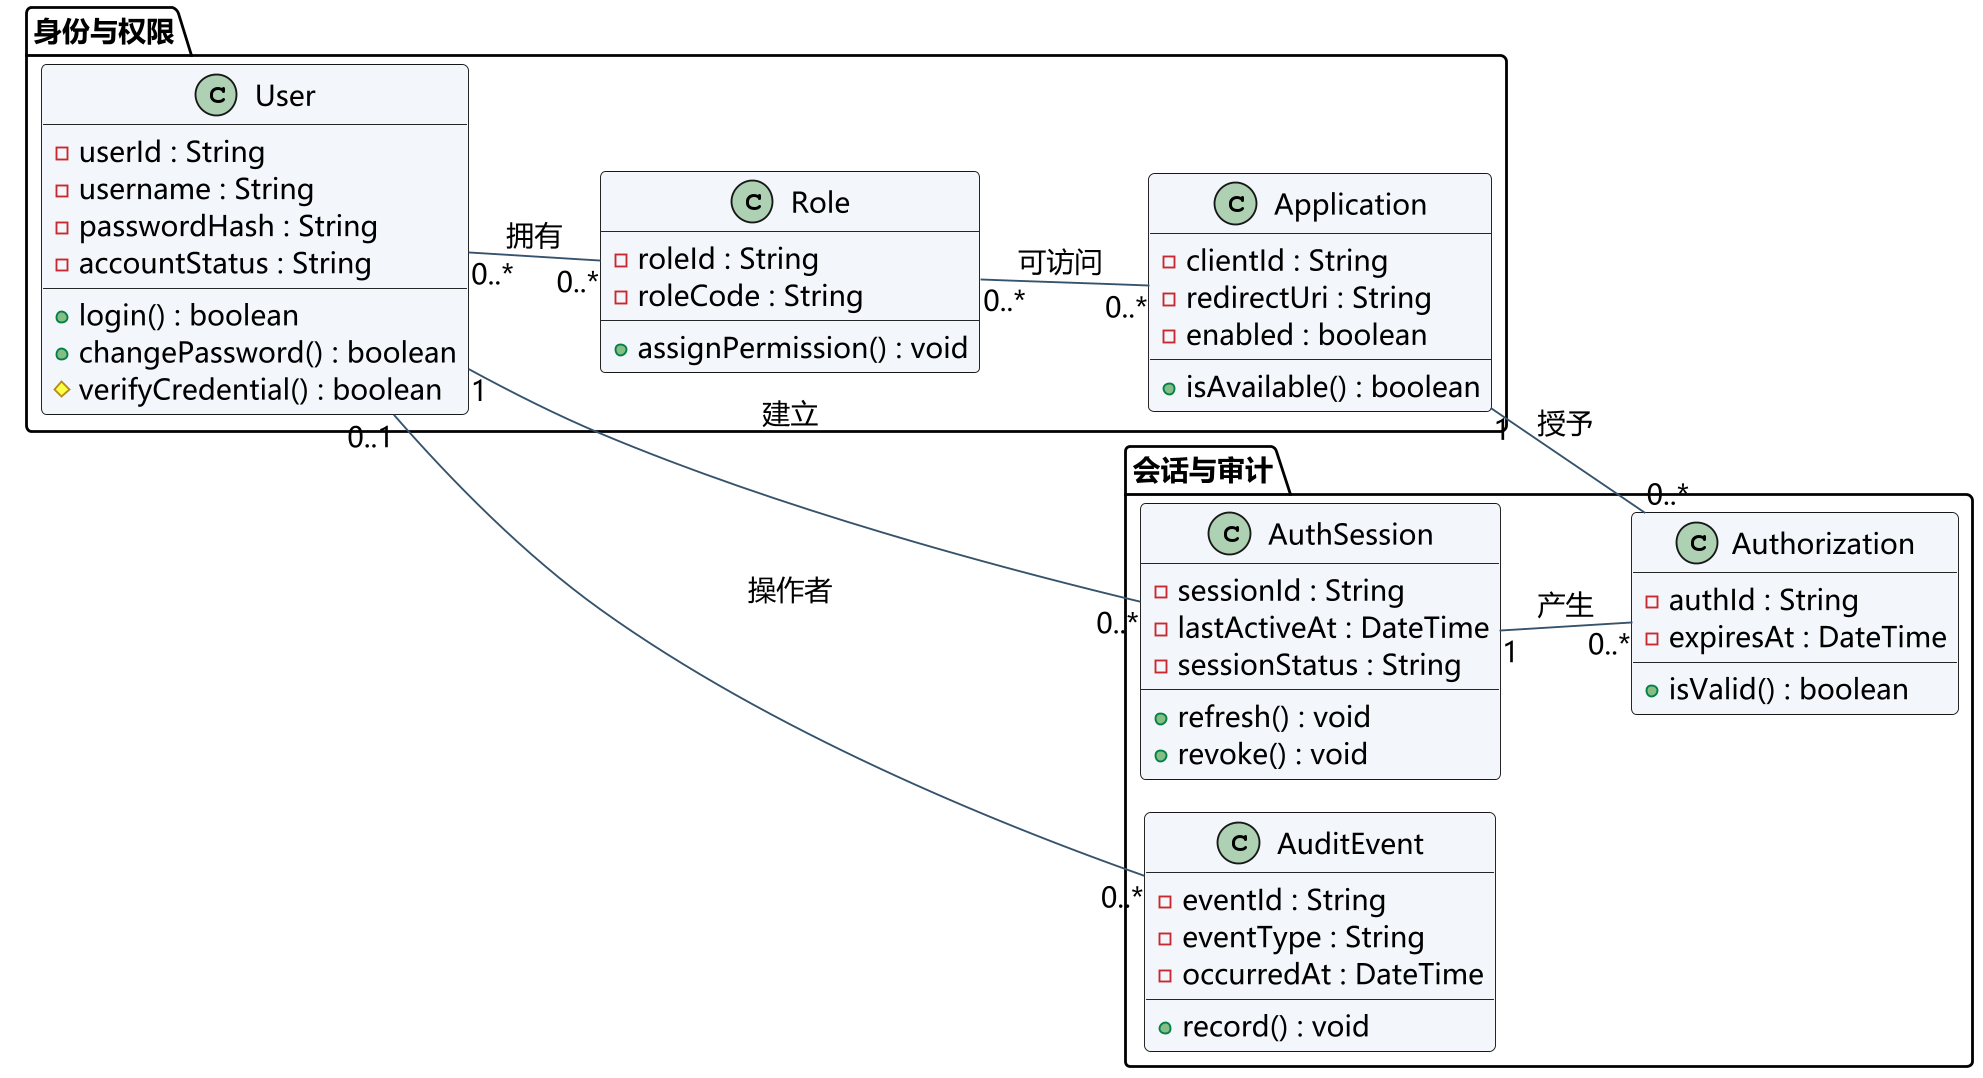

The diagram above was rendered by PlantUML. Its source (embedded in the PNG):
@startuml
!pragma layout smetana
skinparam defaultFontName Microsoft YaHei
skinparam defaultFontSize 15
skinparam dpi 180
skinparam backgroundColor white
skinparam shadowing false
skinparam roundcorner 6
skinparam ArrowColor #35536C
skinparam classBackgroundColor #F3F6FA
skinparam usecaseBackgroundColor #F3F6FA
skinparam stateBackgroundColor #F3F6FA
skinparam sequenceParticipantBackgroundColor #F3F6FA
skinparam componentBackgroundColor #F3F6FA
skinparam objectBackgroundColor #F3F6FA
skinparam packageBackgroundColor white
skinparam nodeBackgroundColor #F3F6FA
skinparam databaseBackgroundColor #F3F6FA
hide empty members
left to right direction
package "身份与权限" {
class User {
  - userId : String
  - username : String
  - passwordHash : String
  - accountStatus : String
  + login() : boolean
  + changePassword() : boolean
  # verifyCredential() : boolean
}
class Role {
  - roleId : String
  - roleCode : String
  + assignPermission() : void
}
class Application {
  - clientId : String
  - redirectUri : String
  - enabled : boolean
  + isAvailable() : boolean
}
}
package "会话与审计" {
class AuthSession {
  - sessionId : String
  - lastActiveAt : DateTime
  - sessionStatus : String
  + refresh() : void
  + revoke() : void
}
class Authorization {
  - authId : String
  - expiresAt : DateTime
  + isValid() : boolean
}
class AuditEvent {
  - eventId : String
  - eventType : String
  - occurredAt : DateTime
  + record() : void
}
}
User "0..*" -- "0..*" Role : 拥有
Role "0..*" -- "0..*" Application : 可访问
User "1" -- "0..*" AuthSession : 建立
AuthSession "1" -- "0..*" Authorization : 产生
Application "1" -- "0..*" Authorization : 授予
User "0..1" -- "0..*" AuditEvent : 操作者

@enduml